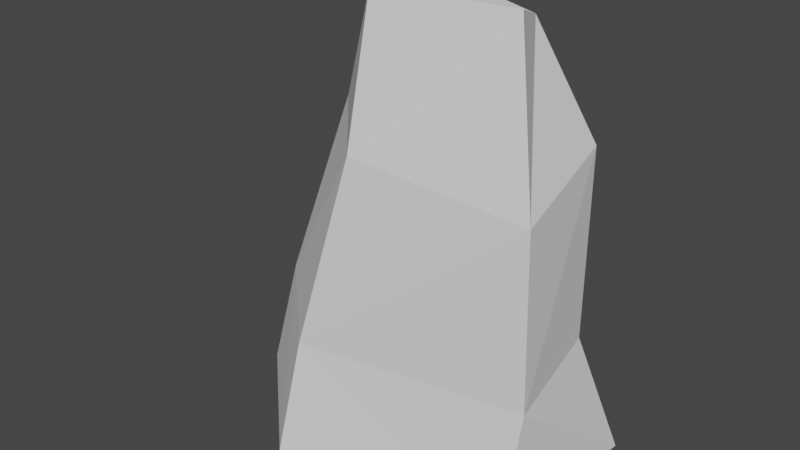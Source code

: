 # Source: Mountain.blend  (saved by Blender 2.93.21; exported with 4.5.12 LTS)
import bpy
from mathutils import Matrix  # noqa: F401  (used for matrix-valued properties, if any)

bpy.ops.wm.read_factory_settings(use_empty=True)
scene = bpy.context.scene
scene.name = 'Scene'

# ---- collections
col_collection = bpy.data.collections.new('Collection'); scene.collection.children.link(col_collection)

# ---- world
world_world = bpy.data.worlds.new('World'); scene.world = world_world
world_world.use_nodes = True; world_world.node_tree.nodes.clear()
_N = world_world.node_tree.nodes; _L = world_world.node_tree.links
n0 = _N.new('ShaderNodeOutputWorld'); n0.name = 'World Output'; n0.location = (300, 300)
n1 = _N.new('ShaderNodeBackground'); n1.name = 'Background'; n1.location = (10, 300)
n1.inputs[0].default_value = (0.05088, 0.05088, 0.05088, 1.0)
_L.new(n1.outputs[0], n0.inputs[0])
n0.is_active_output = True
world_world.color = (0.05088, 0.05088, 0.05088)
world_world.use_sun_shadow = False
world_world.sun_shadow_jitter_overblur = 0.0

# ---- meshes
me_cube_001 = bpy.data.meshes.new('Cube.001')
me_cube_001.from_pydata([(-1.385, -1.564, -0.8163), (-1.311, -1.226, 0.5714), (-0.6245, 0.9968, -0.8163), (-0.6081, 0.749, 0.553), (1.564, -1.269, -0.7122), (1.633, -0.9747, 0.7918), (1.717, 0.9642, -0.7122), (1.239, 0.7245, 0.7306), (-2.872, -0.1396, -0.8163), (-2.458, -0.1029, 0.7183), (-2.014, 0.7641, -0.8163), (-1.803, 0.5745, 0.4795), (-0.8263, -0.864, 2.935), (-0.3786, 0.8972, 3.034), (1.493, -0.8396, 2.814), (1.186, 0.8367, 3.052), (-1.793, 0.2359, 3.089), (-1.306, 0.7396, 2.911), (-0.6638, -0.6499, 4.763), (0.003406, 0.5039, 4.54), (0.8868, -0.2339, 4.703), (0.5725, 0.469, 4.445), (-1.079, 0.04592, 4.342), (-0.7291, 0.4631, 4.267)], [], [(3, 2, 10, 11), (2, 3, 7, 6), (6, 7, 5, 4), (4, 5, 1, 0), (2, 6, 4, 0), (11, 9, 16, 17), (8, 9, 11, 10), (0, 1, 9, 8), (7, 3, 13, 15), (2, 0, 8, 10), (12, 14, 20, 18), (13, 17, 23, 19), (5, 7, 15, 14), (3, 11, 17, 13), (1, 5, 14, 12), (9, 1, 12, 16), (21, 19, 18, 20), (18, 19, 23, 22), (15, 13, 19, 21), (16, 12, 18, 22), (17, 16, 22, 23), (14, 15, 21, 20)])
_uv = me_cube_001.uv_layers.new(name='UVMap')
_uv.uv.foreach_set('vector', [0.625, 0.25, 0.375, 0.25, 0.375, 0.25, 0.625, 0.25, 0.375, 0.25, 0.625, 0.25, 0.625, 0.5, 0.375, 0.5, 0.375, 0.5, 0.625, 0.5, 0.625, 0.75, 0.375, 0.75, 0.375, 0.75, 0.625, 0.75, 0.625, 1.0, 0.375, 1.0, 0.125, 0.5, 0.375, 0.5, 0.375, 0.75, 0.125, 0.75, 0.625, 0.25, 0.625, 0.0, 0.625, 0.0, 0.625, 0.25, 0.375, 0.0, 0.625, 0.0, 0.625, 0.25, 0.375, 0.25, 0.375, 1.0, 0.625, 1.0, 0.625, 1.0, 0.375, 1.0, 0.625, 0.5, 0.625, 0.25, 0.625, 0.25, 0.625, 0.5, 0.125, 0.5, 0.125, 0.75, 0.125, 0.75, 0.125, 0.5, 0.625, 1.0, 0.625, 0.75, 0.625, 0.75, 0.625, 1.0, 0.625, 0.25, 0.625, 0.25, 0.625, 0.25, 0.625, 0.25, 0.625, 0.75, 0.625, 0.5, 0.625, 0.5, 0.625, 0.75, 0.625, 0.25, 0.625, 0.25, 0.625, 0.25, 0.625, 0.25, 0.625, 1.0, 0.625, 0.75, 0.625, 0.75, 0.625, 1.0, 0.625, 1.0, 0.625, 1.0, 0.625, 1.0, 0.625, 1.0, 0.625, 0.5, 0.875, 0.5, 0.875, 0.75, 0.625, 0.75, 0.875, 0.75, 0.875, 0.5, 0.875, 0.5, 0.875, 0.75, 0.625, 0.5, 0.625, 0.25, 0.625, 0.25, 0.625, 0.5, 0.625, 1.0, 0.625, 1.0, 0.625, 1.0, 0.625, 1.0, 0.625, 0.25, 0.625, 0.0, 0.625, 0.0, 0.625, 0.25, 0.625, 0.75, 0.625, 0.5, 0.625, 0.5, 0.625, 0.75])
me_cube_001.use_remesh_fix_poles = True
me_cube_001.use_remesh_preserve_attributes = False
me_cube_001.update()

# ---- objects
ob_cube = bpy.data.objects.new('Cube', me_cube_001)

# ---- transforms, parenting, visibility, modifiers, constraints
ob_cube.location = (0.0, 0.0, 0.0)

# ---- collection membership
col_collection.objects.link(ob_cube)

# ---- scene / render settings (as saved in the file)
scene.frame_start = 1; scene.frame_end = 250; scene.frame_set(1)
scene.render.engine = 'BLENDER_EEVEE_NEXT'
scene.cycles.use_denoising = False
scene.cycles.samples = 128
scene.cycles.sampling_pattern = 'TABULATED_SOBOL'
scene.cycles.use_adaptive_sampling = False
scene.cycles.use_light_tree = False
scene.view_settings.view_transform = 'Filmic'
bpy.context.view_layer.update()

# ---- added for rendering (the .blend has no active camera and no usable light): camera, sun
cam_auto = bpy.data.cameras.new('AutoCamera')
cam_auto.lens = 50.0
cam_auto.sensor_width = 36.0
cam_auto.clip_end = 1000.0
ob_auto_camera = bpy.data.objects.new('AutoCamera', cam_auto)
scene.collection.objects.link(ob_auto_camera)
ob_auto_camera.location = (6.51356, -8.79283, 7.64593)
ob_auto_camera.rotation_euler = (1.09748, -7.21219e-08, 0.694738)
scene.camera = ob_auto_camera
light_auto_sun = bpy.data.lights.new('AutoSun', 'SUN')
light_auto_sun.energy = 3.0
light_auto_sun.angle = 0.0523599
ob_auto_sun = bpy.data.objects.new('AutoSun', light_auto_sun)
scene.collection.objects.link(ob_auto_sun)
ob_auto_sun.rotation_euler = (0.872665, 0.174533, 0.523599)
bpy.context.view_layer.update()
